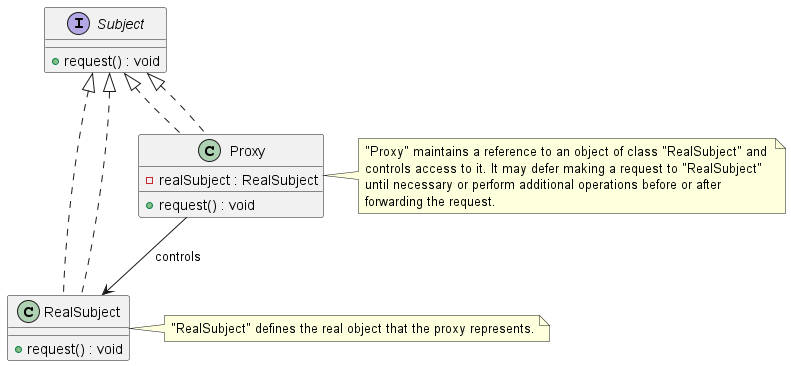

The diagram above was rendered by PlantUML. Its source (embedded in the PNG):
@startuml ProxyPatternClassDiagram

' Define the Subject interface
interface Subject {
  +request() : void
}

' Define the RealSubject class
class RealSubject implements Subject {
  +request() : void
}

' Define the Proxy class
class Proxy implements Subject {
  -realSubject : RealSubject
  +request() : void
}

' Relations
Subject <|.. RealSubject
Subject <|.. Proxy
Proxy --> RealSubject : controls

note right of RealSubject
  "RealSubject" defines the real object that the proxy represents.
end note

note right of Proxy
  "Proxy" maintains a reference to an object of class "RealSubject" and 
  controls access to it. It may defer making a request to "RealSubject" 
  until necessary or perform additional operations before or after 
  forwarding the request.
end note

@enduml